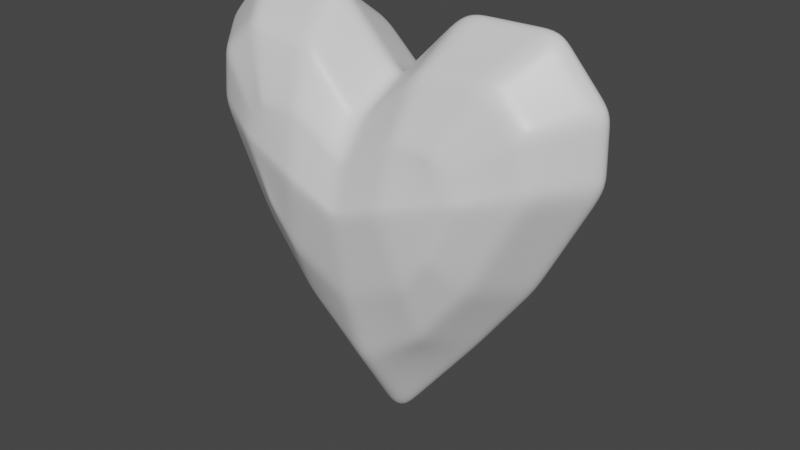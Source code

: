 # Source: Heart.blend  (saved by Blender 2.83.18; exported with 4.5.12 LTS)
import bpy
from mathutils import Matrix  # noqa: F401  (used for matrix-valued properties, if any)

bpy.ops.wm.read_factory_settings(use_empty=True)
scene = bpy.context.scene
scene.name = 'Scene'

# ---- collections
col_collection = bpy.data.collections.new('Collection'); scene.collection.children.link(col_collection)

# ---- materials (node trees are filled in below, after node groups)
mat_material = bpy.data.materials.new('Material')
mat_material.alpha_threshold = 0.0
mat_material.use_transparent_shadow = False
mat_material.line_color = (0.0, 0.0, 0.0, 1.0)

# ---- material node trees
mat_material.use_nodes = True; mat_material.node_tree.nodes.clear()
_N = mat_material.node_tree.nodes; _L = mat_material.node_tree.links
n0 = _N.new('ShaderNodeOutputMaterial'); n0.name = 'Material Output'; n0.location = (300, 300)
n1 = _N.new('ShaderNodeBsdfPrincipled'); n1.name = 'Principled BSDF'; n1.location = (10, 300)
n1.distribution = 'GGX'
n1.subsurface_method = 'BURLEY'
n1.inputs[2].default_value = 0.4
n1.inputs[3].default_value = 1.45
n1.inputs[27].default_value = (0.0, 0.0, 0.0, 1.0)
n1.inputs[28].default_value = 1.0
_L.new(n1.outputs[0], n0.inputs[0])
n0.is_active_output = True

# ---- world
world_world = bpy.data.worlds.new('World'); scene.world = world_world
world_world.use_nodes = True; world_world.node_tree.nodes.clear()
_N = world_world.node_tree.nodes; _L = world_world.node_tree.links
n0 = _N.new('ShaderNodeOutputWorld'); n0.name = 'World Output'; n0.location = (300, 300)
n1 = _N.new('ShaderNodeBackground'); n1.name = 'Background'; n1.location = (10, 300)
n1.inputs[0].default_value = (0.05088, 0.05088, 0.05088, 1.0)
_L.new(n1.outputs[0], n0.inputs[0])
n0.is_active_output = True
world_world.color = (0.05088, 0.05088, 0.05088)
world_world.use_sun_shadow = False
world_world.sun_shadow_jitter_overblur = 0.0

# ---- meshes
me_cube = bpy.data.meshes.new('Cube')
me_cube.from_pydata([(0.8447, 0.3479, 1.342), (0.7907, 0.3479, 0.094), (0.8447, -0.3479, 1.342), (0.7907, -0.3479, 0.094), (0.399, -0.3479, 1.301), (0.4309, 0.3479, -0.3709), (0.399, 0.3479, 1.301), (0.4309, -0.3479, -0.3709), (0.0, 0.3658, -0.6916), (0.0, -0.3479, 0.9221), (0.0, -0.3658, -0.6916), (0.0, 0.3479, 0.9221), (1.146, 0.3479, 0.7737), (1.146, -0.3479, 0.7737), (0.6249, 0.0, -0.5226), (0.4696, 0.0002202, 1.588), (1.068, 0.0007271, 1.595), (1.021, 0.0, 0.0249), (0.0, -0.0008726, -1.338), (0.0, 0.000191, 1.105), (1.407, 0.0, 0.7718), (0.6347, 0.5144, 0.9293), (0.6069, 0.5144, 0.2869), (0.6347, -0.5144, 0.9293), (0.6069, -0.5144, 0.2869), (0.366, -0.5144, 0.9568), (0.4217, 0.5144, 0.04752), (0.366, 0.5144, 0.9568), (0.4217, -0.5144, 0.04752), (0.0, 0.5144, -0.1612), (0.0, -0.5144, 0.7131), (0.0, -0.5144, -0.1612), (0.0, 0.5144, 0.7131), (0.3415, 0.6043, 0.5469), (0.7896, 0.5144, 0.6849), (0.3415, -0.6043, 0.5469), (0.7896, -0.5144, 0.6849), (0.0, 0.6043, 0.4086), (0.0, -0.6043, 0.4086), (1.099, 0.3598, 1.126), (1.099, -0.3598, 1.126), (1.4, 0.0, 1.212), (0.3537, 0.5593, 0.7519), (0.7121, 0.5144, 0.8071), (0.3537, -0.5593, 0.7519), (0.7121, -0.5144, 0.8071), (0.0, 0.5593, 0.5609), (0.0, -0.5593, 0.5609)], [], [(40, 2, 23, 45), (18, 14, 7, 10), (7, 3, 24, 28), (14, 17, 3, 7), (41, 16, 2, 40), (10, 7, 28, 31), (11, 6, 27, 32), (16, 15, 4, 2), (39, 12, 34, 43), (15, 19, 9, 4), (2, 4, 25, 23), (4, 9, 30, 25), (17, 20, 13, 3), (5, 8, 29, 26), (1, 12, 20, 17), (6, 11, 19, 15), (0, 6, 15, 16), (39, 0, 16, 41), (5, 1, 17, 14), (8, 5, 14, 18), (28, 35, 38, 31), (46, 32, 27, 42), (42, 27, 21, 43), (45, 23, 25, 44), (44, 25, 30, 47), (24, 36, 35, 28), (26, 33, 34, 22), (29, 37, 33, 26), (1, 5, 26, 22), (12, 1, 22, 34), (6, 0, 21, 27), (3, 13, 36, 24), (35, 44, 47, 38), (36, 45, 44, 35), (33, 42, 43, 34), (37, 46, 42, 33), (12, 39, 41, 20), (0, 39, 43, 21), (20, 41, 40, 13), (13, 40, 45, 36)])
me_cube.polygons.foreach_set('use_smooth', [True] * 40)
_uv = me_cube.uv_layers.new(name='UVMap')
_uv.uv.foreach_set('vector', [0.7611, 0.8795, 0.6694, 0.9574, 0.5937, 0.8086, 0.6217, 0.7645, 0.365, 0.03498, 0.5902, 0.2853, 0.5203, 0.34, 0.365, 0.2244, 0.5203, 0.34, 0.65, 0.5075, 0.5837, 0.5771, 0.517, 0.4908, 0.5742, 0.2853, 0.5742, 0.4826, 0.4488, 0.5075, 0.4488, 0.34, 0.856, 0.6914, 0.7558, 0.6914, 0.6694, 0.566, 0.7611, 0.5617, 0.365, 0.2244, 0.5203, 0.34, 0.517, 0.4908, 0.365, 0.4156, 0.365, 0.806, 0.5088, 0.9425, 0.4969, 0.8185, 0.365, 0.7307, 0.7558, 0.6914, 0.5342, 0.6914, 0.5088, 0.566, 0.6694, 0.566, 0.7611, 0.8795, 0.7779, 0.7525, 0.6496, 0.7205, 0.6217, 0.7645, 0.5342, 0.6914, 0.365, 0.6914, 0.365, 0.566, 0.5088, 0.566, 0.6694, 0.9574, 0.5088, 0.9425, 0.4969, 0.8185, 0.5937, 0.8086, 0.5088, 0.9425, 0.365, 0.806, 0.365, 0.7307, 0.4969, 0.8185, 0.5742, 0.4826, 0.5742, 0.7518, 0.4488, 0.7525, 0.4488, 0.5075, 0.5203, 0.34, 0.365, 0.2244, 0.365, 0.4156, 0.517, 0.4908, 0.6996, 0.5075, 0.6996, 0.7525, 0.5742, 0.7518, 0.5742, 0.4826, 0.5088, 0.8168, 0.365, 0.8168, 0.365, 0.6914, 0.5342, 0.6914, 0.6694, 0.8168, 0.5088, 0.8168, 0.5342, 0.6914, 0.7558, 0.6914, 0.7611, 0.8211, 0.6694, 0.8168, 0.7558, 0.6914, 0.856, 0.6914, 0.6996, 0.34, 0.6996, 0.5075, 0.5742, 0.4826, 0.5742, 0.2853, 0.365, 0.2244, 0.5203, 0.34, 0.5902, 0.2853, 0.365, 0.03498, 0.517, 0.4908, 0.4881, 0.6708, 0.365, 0.6209, 0.365, 0.4156, 0.365, 0.6758, 0.365, 0.7307, 0.4969, 0.8185, 0.4925, 0.7446, 0.4925, 0.7446, 0.4969, 0.8185, 0.5937, 0.8086, 0.6217, 0.7645, 0.6217, 0.7645, 0.5937, 0.8086, 0.4969, 0.8185, 0.4925, 0.7446, 0.4925, 0.7446, 0.4969, 0.8185, 0.365, 0.7307, 0.365, 0.6758, 0.5837, 0.5771, 0.6496, 0.7205, 0.4881, 0.6708, 0.517, 0.4908, 0.517, 0.4908, 0.4881, 0.6708, 0.6496, 0.7205, 0.5837, 0.5771, 0.365, 0.4156, 0.365, 0.6209, 0.4881, 0.6708, 0.517, 0.4908, 0.65, 0.5075, 0.5203, 0.34, 0.517, 0.4908, 0.5837, 0.5771, 0.7779, 0.7525, 0.65, 0.5075, 0.5837, 0.5771, 0.6496, 0.7205, 0.5088, 0.9425, 0.6694, 0.9574, 0.5937, 0.8086, 0.4969, 0.8185, 0.65, 0.5075, 0.7779, 0.7525, 0.6496, 0.7205, 0.5837, 0.5771, 0.4881, 0.6708, 0.4925, 0.7446, 0.365, 0.6758, 0.365, 0.6209, 0.6496, 0.7205, 0.6217, 0.7645, 0.4925, 0.7446, 0.4881, 0.6708, 0.4881, 0.6708, 0.4925, 0.7446, 0.6217, 0.7645, 0.6496, 0.7205, 0.365, 0.6209, 0.365, 0.6758, 0.4925, 0.7446, 0.4881, 0.6708, 0.6996, 0.7525, 0.7039, 0.8795, 0.5742, 0.9103, 0.5742, 0.7518, 0.6694, 0.9574, 0.7611, 0.8795, 0.6217, 0.7645, 0.5937, 0.8086, 0.5742, 0.7518, 0.5742, 0.9103, 0.4446, 0.8795, 0.4488, 0.7525, 0.7779, 0.7525, 0.7611, 0.8795, 0.6217, 0.7645, 0.6496, 0.7205])
me_cube.materials.append(mat_material)
me_cube.use_remesh_preserve_volume = False
me_cube.use_remesh_preserve_attributes = False
me_cube.use_mirror_vertex_groups = False
me_cube.update()

# ---- objects
ob_heart = bpy.data.objects.new('Heart', me_cube)

# ---- transforms, parenting, visibility, modifiers, constraints
ob_heart.location = (0.0, 0.0, 0.0)
ob_heart.rotation_euler = (-0.0002925, -0.0, 0.0)
ob_heart.lock_rotations_4d = False
ob_heart.empty_display_type = 'ARROWS'
ob_heart.lineart.crease_threshold = 0.0
_m = ob_heart.modifiers.new('Mirror', 'MIRROR')
_m.use_clip = True
_m = ob_heart.modifiers.new('Subdivision', 'SUBSURF')
_m.uv_smooth = 'PRESERVE_CORNERS'
_m.subdivision_type = 'SIMPLE'
_m = ob_heart.modifiers.new('Subdivision.001', 'SUBSURF')
_m.uv_smooth = 'PRESERVE_CORNERS'

# ---- collection membership
col_collection.objects.link(ob_heart)

# ---- scene / render settings (as saved in the file)
scene.frame_start = 1; scene.frame_end = 250; scene.frame_set(1)
scene.render.engine = 'BLENDER_EEVEE_NEXT'
scene.cycles.use_denoising = False
scene.cycles.samples = 128
scene.cycles.sampling_pattern = 'TABULATED_SOBOL'
scene.cycles.use_adaptive_sampling = False
scene.cycles.use_light_tree = False
scene.view_settings.view_transform = 'Filmic'
bpy.context.view_layer.update()

# ---- added for rendering (the .blend has no active camera and no usable light): camera, sun
cam_auto = bpy.data.cameras.new('AutoCamera')
cam_auto.lens = 50.0
cam_auto.sensor_width = 36.0
cam_auto.clip_end = 1000.0
ob_auto_camera = bpy.data.objects.new('AutoCamera', cam_auto)
scene.collection.objects.link(ob_auto_camera)
ob_auto_camera.location = (3.92462, -4.7095, 3.26827)
ob_auto_camera.rotation_euler = (1.09748, -7.21219e-08, 0.694738)
scene.camera = ob_auto_camera
light_auto_sun = bpy.data.lights.new('AutoSun', 'SUN')
light_auto_sun.energy = 3.0
light_auto_sun.angle = 0.0523599
ob_auto_sun = bpy.data.objects.new('AutoSun', light_auto_sun)
scene.collection.objects.link(ob_auto_sun)
ob_auto_sun.rotation_euler = (0.872665, 0.174533, 0.523599)
bpy.context.view_layer.update()
